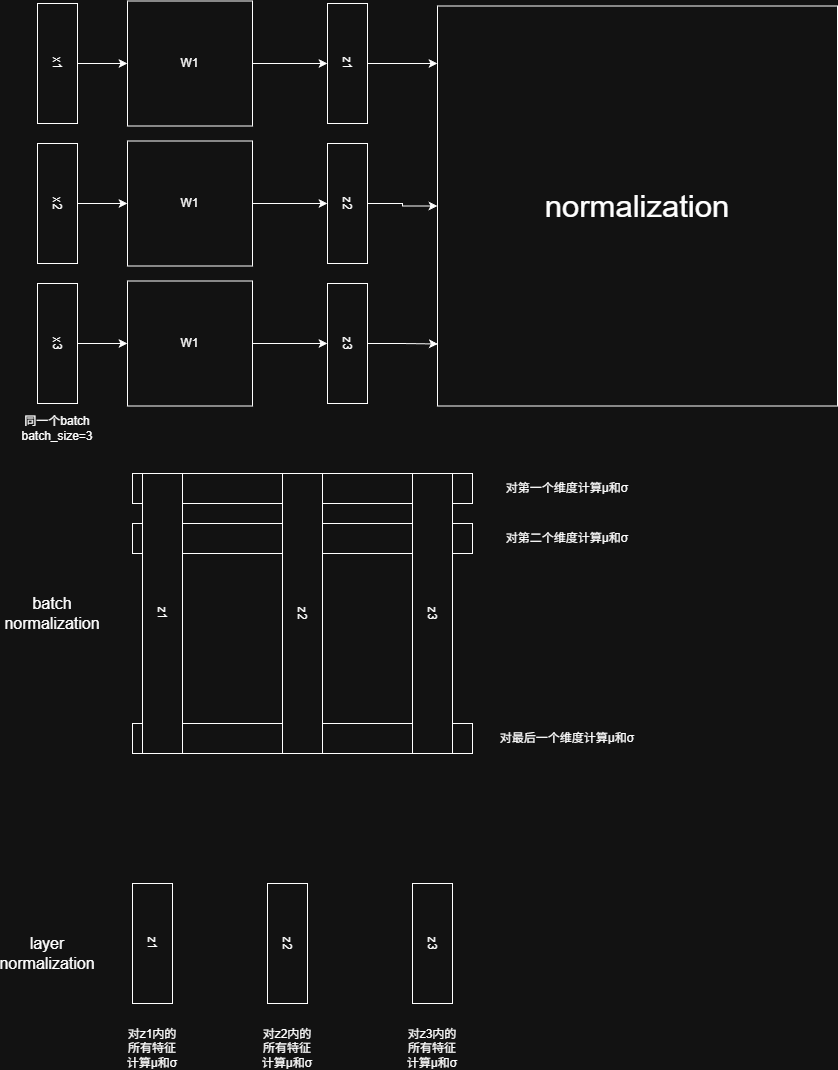

The diagram above was exported from draw.io. Its source (the exported page's mxGraphModel, read from the mxfile embedded in the PNG):
<mxGraphModel dx="1034" dy="564" grid="1" gridSize="10" guides="1" tooltips="1" connect="1" arrows="1" fold="1" page="1" pageScale="1" pageWidth="827" pageHeight="1169" math="0" shadow="0">
  <root>
    <mxCell id="0" />
    <mxCell id="1" parent="0" />
    <mxCell id="TXps1n_T5GoWUAPl6a07-26" parent="1" style="rounded=0;whiteSpace=wrap;html=1;" value="" vertex="1">
      <mxGeometry height="30" width="340" x="135" y="780" as="geometry" />
    </mxCell>
    <mxCell id="TXps1n_T5GoWUAPl6a07-24" parent="1" style="rounded=0;whiteSpace=wrap;html=1;" value="" vertex="1">
      <mxGeometry height="30" width="340" x="135" y="580" as="geometry" />
    </mxCell>
    <mxCell id="TXps1n_T5GoWUAPl6a07-9" edge="1" parent="1" source="TXps1n_T5GoWUAPl6a07-1" style="edgeStyle=orthogonalEdgeStyle;rounded=0;orthogonalLoop=1;jettySize=auto;html=1;exitX=0.5;exitY=0;exitDx=0;exitDy=0;entryX=0;entryY=0.5;entryDx=0;entryDy=0;" target="TXps1n_T5GoWUAPl6a07-6">
      <mxGeometry relative="1" as="geometry" />
    </mxCell>
    <mxCell id="TXps1n_T5GoWUAPl6a07-1" parent="1" style="rounded=0;whiteSpace=wrap;html=1;rotation=90;" value="x1" vertex="1">
      <mxGeometry height="40" width="120" y="100" as="geometry" />
    </mxCell>
    <mxCell id="TXps1n_T5GoWUAPl6a07-11" edge="1" parent="1" source="TXps1n_T5GoWUAPl6a07-4" style="edgeStyle=orthogonalEdgeStyle;rounded=0;orthogonalLoop=1;jettySize=auto;html=1;exitX=0.5;exitY=0;exitDx=0;exitDy=0;entryX=0;entryY=0.5;entryDx=0;entryDy=0;" target="TXps1n_T5GoWUAPl6a07-7">
      <mxGeometry relative="1" as="geometry" />
    </mxCell>
    <mxCell id="TXps1n_T5GoWUAPl6a07-4" parent="1" style="rounded=0;whiteSpace=wrap;html=1;rotation=90;" value="x3" vertex="1">
      <mxGeometry height="40" width="120" y="380" as="geometry" />
    </mxCell>
    <mxCell id="TXps1n_T5GoWUAPl6a07-10" edge="1" parent="1" source="TXps1n_T5GoWUAPl6a07-5" style="edgeStyle=orthogonalEdgeStyle;rounded=0;orthogonalLoop=1;jettySize=auto;html=1;exitX=0.5;exitY=0;exitDx=0;exitDy=0;entryX=0;entryY=0.5;entryDx=0;entryDy=0;" target="TXps1n_T5GoWUAPl6a07-8">
      <mxGeometry relative="1" as="geometry" />
    </mxCell>
    <mxCell id="TXps1n_T5GoWUAPl6a07-5" parent="1" style="rounded=0;whiteSpace=wrap;html=1;rotation=90;" value="x2" vertex="1">
      <mxGeometry height="40" width="120" y="240" as="geometry" />
    </mxCell>
    <mxCell id="TXps1n_T5GoWUAPl6a07-18" edge="1" parent="1" source="TXps1n_T5GoWUAPl6a07-6" style="edgeStyle=orthogonalEdgeStyle;rounded=0;orthogonalLoop=1;jettySize=auto;html=1;entryX=0.5;entryY=1;entryDx=0;entryDy=0;" target="TXps1n_T5GoWUAPl6a07-13">
      <mxGeometry relative="1" as="geometry" />
    </mxCell>
    <mxCell id="TXps1n_T5GoWUAPl6a07-6" parent="1" style="whiteSpace=wrap;html=1;aspect=fixed;" value="W1" vertex="1">
      <mxGeometry height="125" width="125" x="130" y="57.5" as="geometry" />
    </mxCell>
    <mxCell id="TXps1n_T5GoWUAPl6a07-16" edge="1" parent="1" source="TXps1n_T5GoWUAPl6a07-7" style="edgeStyle=orthogonalEdgeStyle;rounded=0;orthogonalLoop=1;jettySize=auto;html=1;exitX=1;exitY=0.5;exitDx=0;exitDy=0;" target="TXps1n_T5GoWUAPl6a07-15">
      <mxGeometry relative="1" as="geometry" />
    </mxCell>
    <mxCell id="TXps1n_T5GoWUAPl6a07-7" parent="1" style="whiteSpace=wrap;html=1;aspect=fixed;" value="W1" vertex="1">
      <mxGeometry height="125" width="125" x="130" y="337.5" as="geometry" />
    </mxCell>
    <mxCell id="TXps1n_T5GoWUAPl6a07-17" edge="1" parent="1" source="TXps1n_T5GoWUAPl6a07-8" style="edgeStyle=orthogonalEdgeStyle;rounded=0;orthogonalLoop=1;jettySize=auto;html=1;exitX=1;exitY=0.5;exitDx=0;exitDy=0;entryX=0.5;entryY=1;entryDx=0;entryDy=0;" target="TXps1n_T5GoWUAPl6a07-14">
      <mxGeometry relative="1" as="geometry" />
    </mxCell>
    <mxCell id="TXps1n_T5GoWUAPl6a07-8" parent="1" style="whiteSpace=wrap;html=1;aspect=fixed;" value="W1" vertex="1">
      <mxGeometry height="125" width="125" x="130" y="197.5" as="geometry" />
    </mxCell>
    <mxCell id="TXps1n_T5GoWUAPl6a07-12" parent="1" style="text;html=1;whiteSpace=wrap;strokeColor=none;fillColor=none;align=center;verticalAlign=middle;rounded=0;" value="同一个batch&lt;div&gt;batch_size=3&lt;/div&gt;" vertex="1">
      <mxGeometry height="30" width="70" x="25" y="470" as="geometry" />
    </mxCell>
    <mxCell id="TXps1n_T5GoWUAPl6a07-37" edge="1" parent="1" source="TXps1n_T5GoWUAPl6a07-13" style="edgeStyle=orthogonalEdgeStyle;rounded=0;orthogonalLoop=1;jettySize=auto;html=1;exitX=0.5;exitY=0;exitDx=0;exitDy=0;" target="TXps1n_T5GoWUAPl6a07-36">
      <mxGeometry relative="1" as="geometry">
        <Array as="points">
          <mxPoint x="440" y="120" />
          <mxPoint x="440" y="120" />
        </Array>
      </mxGeometry>
    </mxCell>
    <mxCell id="TXps1n_T5GoWUAPl6a07-13" parent="1" style="rounded=0;whiteSpace=wrap;html=1;rotation=90;" value="z1" vertex="1">
      <mxGeometry height="40" width="120" x="290" y="100" as="geometry" />
    </mxCell>
    <mxCell id="TXps1n_T5GoWUAPl6a07-40" edge="1" parent="1" source="TXps1n_T5GoWUAPl6a07-14" style="edgeStyle=orthogonalEdgeStyle;rounded=0;orthogonalLoop=1;jettySize=auto;html=1;exitX=0.5;exitY=0;exitDx=0;exitDy=0;entryX=0;entryY=0.5;entryDx=0;entryDy=0;" target="TXps1n_T5GoWUAPl6a07-36">
      <mxGeometry relative="1" as="geometry" />
    </mxCell>
    <mxCell id="TXps1n_T5GoWUAPl6a07-14" parent="1" style="rounded=0;whiteSpace=wrap;html=1;rotation=90;" value="z2" vertex="1">
      <mxGeometry height="40" width="120" x="290" y="240" as="geometry" />
    </mxCell>
    <mxCell id="TXps1n_T5GoWUAPl6a07-15" parent="1" style="rounded=0;whiteSpace=wrap;html=1;rotation=90;" value="z3" vertex="1">
      <mxGeometry height="40" width="120" x="290" y="380" as="geometry" />
    </mxCell>
    <mxCell id="TXps1n_T5GoWUAPl6a07-22" parent="1" style="rounded=0;whiteSpace=wrap;html=1;" value="" vertex="1">
      <mxGeometry height="30" width="340" x="135" y="530" as="geometry" />
    </mxCell>
    <mxCell id="TXps1n_T5GoWUAPl6a07-21" parent="1" style="rounded=0;whiteSpace=wrap;html=1;rotation=90;" value="z3" vertex="1">
      <mxGeometry height="40" width="280" x="295" y="650" as="geometry" />
    </mxCell>
    <mxCell id="TXps1n_T5GoWUAPl6a07-19" parent="1" style="rounded=0;whiteSpace=wrap;html=1;rotation=90;" value="z1" vertex="1">
      <mxGeometry height="40" width="280" x="25" y="650" as="geometry" />
    </mxCell>
    <mxCell id="TXps1n_T5GoWUAPl6a07-20" parent="1" style="rounded=0;whiteSpace=wrap;html=1;rotation=90;" value="z2" vertex="1">
      <mxGeometry height="40" width="280" x="165" y="650" as="geometry" />
    </mxCell>
    <mxCell id="TXps1n_T5GoWUAPl6a07-23" parent="1" style="text;html=1;whiteSpace=wrap;strokeColor=none;fillColor=none;align=center;verticalAlign=middle;rounded=0;" value="对第一个维度计算μ和σ" vertex="1">
      <mxGeometry height="30" width="150" x="495" y="530" as="geometry" />
    </mxCell>
    <mxCell id="TXps1n_T5GoWUAPl6a07-25" parent="1" style="text;html=1;whiteSpace=wrap;strokeColor=none;fillColor=none;align=center;verticalAlign=middle;rounded=0;" value="对第二个维度计算μ和σ" vertex="1">
      <mxGeometry height="30" width="150" x="495" y="580" as="geometry" />
    </mxCell>
    <mxCell id="TXps1n_T5GoWUAPl6a07-27" parent="1" style="text;html=1;whiteSpace=wrap;strokeColor=none;fillColor=none;align=center;verticalAlign=middle;rounded=0;" value="对最后一个维度计算μ和σ" vertex="1">
      <mxGeometry height="30" width="150" x="495" y="780" as="geometry" />
    </mxCell>
    <mxCell id="TXps1n_T5GoWUAPl6a07-28" parent="1" style="text;html=1;whiteSpace=wrap;strokeColor=none;fillColor=none;align=center;verticalAlign=middle;rounded=0;" value="&lt;font style=&quot;font-size: 16px;&quot;&gt;batch normalization&lt;/font&gt;" vertex="1">
      <mxGeometry height="40" width="90" x="10" y="650" as="geometry" />
    </mxCell>
    <mxCell id="TXps1n_T5GoWUAPl6a07-29" parent="1" style="text;html=1;whiteSpace=wrap;strokeColor=none;fillColor=none;align=center;verticalAlign=middle;rounded=0;" value="&lt;font style=&quot;font-size: 16px;&quot;&gt;layer normalization&lt;/font&gt;" vertex="1">
      <mxGeometry height="40" width="90" x="5" y="990" as="geometry" />
    </mxCell>
    <mxCell id="TXps1n_T5GoWUAPl6a07-30" parent="1" style="rounded=0;whiteSpace=wrap;html=1;rotation=90;" value="z1" vertex="1">
      <mxGeometry height="40" width="120" x="95" y="980" as="geometry" />
    </mxCell>
    <mxCell id="TXps1n_T5GoWUAPl6a07-31" parent="1" style="rounded=0;whiteSpace=wrap;html=1;rotation=90;" value="z2" vertex="1">
      <mxGeometry height="40" width="120" x="230" y="980" as="geometry" />
    </mxCell>
    <mxCell id="TXps1n_T5GoWUAPl6a07-32" parent="1" style="rounded=0;whiteSpace=wrap;html=1;rotation=90;" value="z3" vertex="1">
      <mxGeometry height="40" width="120" x="375" y="980" as="geometry" />
    </mxCell>
    <mxCell id="TXps1n_T5GoWUAPl6a07-33" parent="1" style="text;html=1;whiteSpace=wrap;strokeColor=none;fillColor=none;align=center;verticalAlign=middle;rounded=0;" value="对z1内的所有特征计算μ和σ" vertex="1">
      <mxGeometry height="30" width="60" x="125" y="1090" as="geometry" />
    </mxCell>
    <mxCell id="TXps1n_T5GoWUAPl6a07-34" parent="1" style="text;html=1;whiteSpace=wrap;strokeColor=none;fillColor=none;align=center;verticalAlign=middle;rounded=0;" value="对z2内的所有特征计算μ和σ" vertex="1">
      <mxGeometry height="30" width="60" x="260" y="1090" as="geometry" />
    </mxCell>
    <mxCell id="TXps1n_T5GoWUAPl6a07-35" parent="1" style="text;html=1;whiteSpace=wrap;strokeColor=none;fillColor=none;align=center;verticalAlign=middle;rounded=0;" value="对z3内的所有特征计算μ和σ" vertex="1">
      <mxGeometry height="30" width="60" x="405" y="1090" as="geometry" />
    </mxCell>
    <mxCell id="TXps1n_T5GoWUAPl6a07-36" parent="1" style="whiteSpace=wrap;html=1;aspect=fixed;" value="&lt;font style=&quot;font-size: 31px;&quot;&gt;normalization&lt;/font&gt;" vertex="1">
      <mxGeometry height="400" width="400" x="440" y="62.5" as="geometry" />
    </mxCell>
    <mxCell id="TXps1n_T5GoWUAPl6a07-39" edge="1" parent="1" source="TXps1n_T5GoWUAPl6a07-15" style="edgeStyle=orthogonalEdgeStyle;rounded=0;orthogonalLoop=1;jettySize=auto;html=1;exitX=0.5;exitY=0;exitDx=0;exitDy=0;entryX=0.001;entryY=0.845;entryDx=0;entryDy=0;entryPerimeter=0;" target="TXps1n_T5GoWUAPl6a07-36">
      <mxGeometry relative="1" as="geometry" />
    </mxCell>
  </root>
</mxGraphModel>